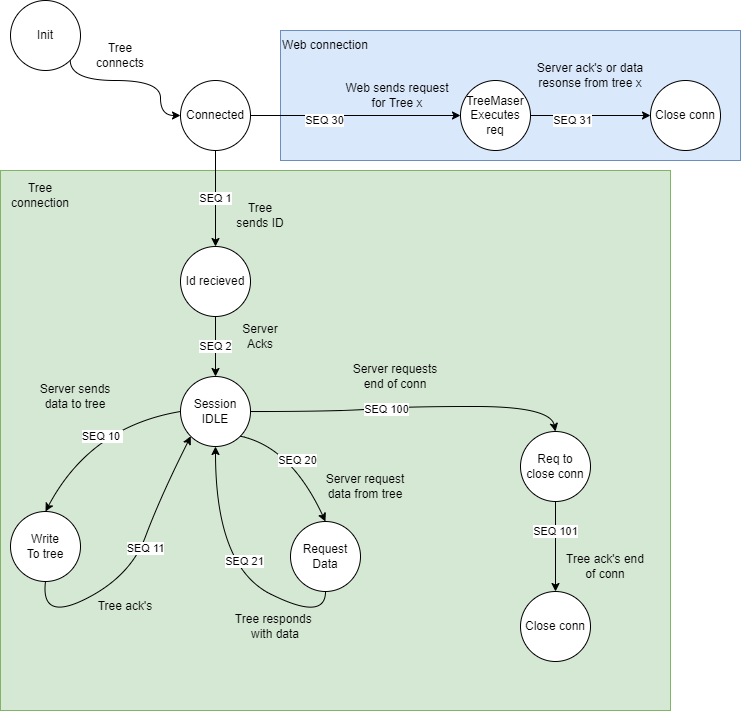

The diagram above was exported from draw.io. Its source (the exported page's mxGraphModel, read from the mxfile embedded in the PNG):
<mxGraphModel dx="1422" dy="865" grid="1" gridSize="10" guides="1" tooltips="1" connect="1" arrows="1" fold="1" page="1" pageScale="1" pageWidth="827" pageHeight="1169" math="0" shadow="0">
  <root>
    <mxCell id="0" />
    <mxCell id="1" parent="0" />
    <mxCell id="lc1sASlZIVVOO5AQfUfI-46" value="" style="rounded=0;whiteSpace=wrap;html=1;fillColor=#dae8fc;strokeColor=#6c8ebf;" vertex="1" parent="1">
      <mxGeometry x="290" y="100" width="460" height="130" as="geometry" />
    </mxCell>
    <mxCell id="lc1sASlZIVVOO5AQfUfI-39" value="" style="rounded=0;whiteSpace=wrap;html=1;fillColor=#d5e8d4;strokeColor=#82b366;" vertex="1" parent="1">
      <mxGeometry x="10" y="240" width="670" height="540" as="geometry" />
    </mxCell>
    <mxCell id="lc1sASlZIVVOO5AQfUfI-15" style="edgeStyle=orthogonalEdgeStyle;rounded=0;orthogonalLoop=1;jettySize=auto;html=1;exitX=1;exitY=1;exitDx=0;exitDy=0;curved=1;" edge="1" parent="1" source="lc1sASlZIVVOO5AQfUfI-1" target="lc1sASlZIVVOO5AQfUfI-3">
      <mxGeometry relative="1" as="geometry">
        <Array as="points">
          <mxPoint x="170" y="150" />
          <mxPoint x="170" y="185" />
        </Array>
      </mxGeometry>
    </mxCell>
    <mxCell id="lc1sASlZIVVOO5AQfUfI-1" value="Init" style="ellipse;whiteSpace=wrap;html=1;aspect=fixed;" vertex="1" parent="1">
      <mxGeometry x="20" y="70" width="70" height="70" as="geometry" />
    </mxCell>
    <mxCell id="lc1sASlZIVVOO5AQfUfI-16" value="SEQ 1" style="edgeStyle=orthogonalEdgeStyle;rounded=0;orthogonalLoop=1;jettySize=auto;html=1;entryX=0.5;entryY=0;entryDx=0;entryDy=0;" edge="1" parent="1" source="lc1sASlZIVVOO5AQfUfI-3" target="lc1sASlZIVVOO5AQfUfI-4">
      <mxGeometry relative="1" as="geometry" />
    </mxCell>
    <mxCell id="lc1sASlZIVVOO5AQfUfI-3" value="Connected" style="ellipse;whiteSpace=wrap;html=1;aspect=fixed;" vertex="1" parent="1">
      <mxGeometry x="190" y="150" width="70" height="70" as="geometry" />
    </mxCell>
    <mxCell id="lc1sASlZIVVOO5AQfUfI-17" value="SEQ 2" style="edgeStyle=orthogonalEdgeStyle;rounded=0;orthogonalLoop=1;jettySize=auto;html=1;" edge="1" parent="1" source="lc1sASlZIVVOO5AQfUfI-4" target="lc1sASlZIVVOO5AQfUfI-5">
      <mxGeometry relative="1" as="geometry" />
    </mxCell>
    <mxCell id="lc1sASlZIVVOO5AQfUfI-4" value="Id recieved" style="ellipse;whiteSpace=wrap;html=1;aspect=fixed;" vertex="1" parent="1">
      <mxGeometry x="190" y="316" width="70" height="70" as="geometry" />
    </mxCell>
    <mxCell id="lc1sASlZIVVOO5AQfUfI-5" value="Session IDLE" style="ellipse;whiteSpace=wrap;html=1;aspect=fixed;" vertex="1" parent="1">
      <mxGeometry x="190" y="446" width="70" height="70" as="geometry" />
    </mxCell>
    <mxCell id="lc1sASlZIVVOO5AQfUfI-6" value="Write&lt;br&gt;To tree" style="ellipse;whiteSpace=wrap;html=1;aspect=fixed;" vertex="1" parent="1">
      <mxGeometry x="20" y="581" width="70" height="70" as="geometry" />
    </mxCell>
    <mxCell id="lc1sASlZIVVOO5AQfUfI-7" value="Request&lt;br&gt;Data" style="ellipse;whiteSpace=wrap;html=1;aspect=fixed;" vertex="1" parent="1">
      <mxGeometry x="300" y="591" width="70" height="70" as="geometry" />
    </mxCell>
    <mxCell id="lc1sASlZIVVOO5AQfUfI-26" value="SEQ 101" style="edgeStyle=orthogonalEdgeStyle;curved=1;rounded=0;orthogonalLoop=1;jettySize=auto;html=1;entryX=0.5;entryY=0;entryDx=0;entryDy=0;" edge="1" parent="1" source="lc1sASlZIVVOO5AQfUfI-8" target="lc1sASlZIVVOO5AQfUfI-25">
      <mxGeometry x="-0.3333" relative="1" as="geometry">
        <Array as="points">
          <mxPoint x="565" y="601" />
          <mxPoint x="565" y="601" />
        </Array>
        <mxPoint as="offset" />
      </mxGeometry>
    </mxCell>
    <mxCell id="lc1sASlZIVVOO5AQfUfI-8" value="Req to&lt;br&gt;close conn" style="ellipse;whiteSpace=wrap;html=1;aspect=fixed;" vertex="1" parent="1">
      <mxGeometry x="530" y="501" width="70" height="70" as="geometry" />
    </mxCell>
    <mxCell id="lc1sASlZIVVOO5AQfUfI-10" value="" style="curved=1;endArrow=classic;html=1;rounded=0;exitX=0;exitY=0.5;exitDx=0;exitDy=0;entryX=0.5;entryY=0;entryDx=0;entryDy=0;" edge="1" parent="1" source="lc1sASlZIVVOO5AQfUfI-5" target="lc1sASlZIVVOO5AQfUfI-6">
      <mxGeometry width="50" height="50" relative="1" as="geometry">
        <mxPoint x="50" y="436" as="sourcePoint" />
        <mxPoint x="100" y="386" as="targetPoint" />
        <Array as="points">
          <mxPoint x="100" y="496" />
        </Array>
      </mxGeometry>
    </mxCell>
    <mxCell id="lc1sASlZIVVOO5AQfUfI-21" value="SEQ 10&amp;nbsp;" style="edgeLabel;html=1;align=center;verticalAlign=middle;resizable=0;points=[];" vertex="1" connectable="0" parent="lc1sASlZIVVOO5AQfUfI-10">
      <mxGeometry x="-0.0052" y="14" relative="1" as="geometry">
        <mxPoint y="1" as="offset" />
      </mxGeometry>
    </mxCell>
    <mxCell id="lc1sASlZIVVOO5AQfUfI-11" value="SEQ 20" style="curved=1;endArrow=classic;html=1;rounded=0;exitX=1;exitY=1;exitDx=0;exitDy=0;entryX=0.5;entryY=0;entryDx=0;entryDy=0;" edge="1" parent="1" source="lc1sASlZIVVOO5AQfUfI-5" target="lc1sASlZIVVOO5AQfUfI-7">
      <mxGeometry width="50" height="50" relative="1" as="geometry">
        <mxPoint x="200" y="491" as="sourcePoint" />
        <mxPoint x="125" y="566" as="targetPoint" />
        <Array as="points">
          <mxPoint x="300" y="516" />
        </Array>
      </mxGeometry>
    </mxCell>
    <mxCell id="lc1sASlZIVVOO5AQfUfI-12" value="" style="curved=1;endArrow=classic;html=1;rounded=0;exitX=1;exitY=0.5;exitDx=0;exitDy=0;entryX=0.5;entryY=0;entryDx=0;entryDy=0;" edge="1" parent="1" source="lc1sASlZIVVOO5AQfUfI-5" target="lc1sASlZIVVOO5AQfUfI-8">
      <mxGeometry width="50" height="50" relative="1" as="geometry">
        <mxPoint x="210" y="501" as="sourcePoint" />
        <mxPoint x="135" y="576" as="targetPoint" />
        <Array as="points">
          <mxPoint x="350" y="481" />
          <mxPoint x="410" y="476" />
          <mxPoint x="560" y="476" />
        </Array>
      </mxGeometry>
    </mxCell>
    <mxCell id="lc1sASlZIVVOO5AQfUfI-24" value="SEQ 100" style="edgeLabel;html=1;align=center;verticalAlign=middle;resizable=0;points=[];" vertex="1" connectable="0" parent="lc1sASlZIVVOO5AQfUfI-12">
      <mxGeometry x="-0.1667" y="-1" relative="1" as="geometry">
        <mxPoint as="offset" />
      </mxGeometry>
    </mxCell>
    <mxCell id="lc1sASlZIVVOO5AQfUfI-13" value="" style="curved=1;endArrow=classic;html=1;rounded=0;exitX=0.5;exitY=1;exitDx=0;exitDy=0;entryX=0.5;entryY=1;entryDx=0;entryDy=0;" edge="1" parent="1" source="lc1sASlZIVVOO5AQfUfI-7" target="lc1sASlZIVVOO5AQfUfI-5">
      <mxGeometry width="50" height="50" relative="1" as="geometry">
        <mxPoint x="220" y="511" as="sourcePoint" />
        <mxPoint x="145" y="586" as="targetPoint" />
        <Array as="points">
          <mxPoint x="335" y="691" />
          <mxPoint x="225" y="636" />
        </Array>
      </mxGeometry>
    </mxCell>
    <mxCell id="lc1sASlZIVVOO5AQfUfI-23" value="SEQ 21" style="edgeLabel;html=1;align=center;verticalAlign=middle;resizable=0;points=[];" vertex="1" connectable="0" parent="lc1sASlZIVVOO5AQfUfI-13">
      <mxGeometry x="-0.0466" y="-18" relative="1" as="geometry">
        <mxPoint as="offset" />
      </mxGeometry>
    </mxCell>
    <mxCell id="lc1sASlZIVVOO5AQfUfI-14" value="" style="curved=1;endArrow=classic;html=1;rounded=0;exitX=0.5;exitY=1;exitDx=0;exitDy=0;entryX=0;entryY=1;entryDx=0;entryDy=0;" edge="1" parent="1" source="lc1sASlZIVVOO5AQfUfI-6" target="lc1sASlZIVVOO5AQfUfI-5">
      <mxGeometry width="50" height="50" relative="1" as="geometry">
        <mxPoint x="315" y="646" as="sourcePoint" />
        <mxPoint x="235" y="526" as="targetPoint" />
        <Array as="points">
          <mxPoint x="50" y="691" />
          <mxPoint x="140" y="646" />
          <mxPoint x="170" y="566" />
        </Array>
      </mxGeometry>
    </mxCell>
    <mxCell id="lc1sASlZIVVOO5AQfUfI-22" value="SEQ 11" style="edgeLabel;html=1;align=center;verticalAlign=middle;resizable=0;points=[];" vertex="1" connectable="0" parent="lc1sASlZIVVOO5AQfUfI-14">
      <mxGeometry x="0.1761" y="-3" relative="1" as="geometry">
        <mxPoint as="offset" />
      </mxGeometry>
    </mxCell>
    <mxCell id="lc1sASlZIVVOO5AQfUfI-18" value="Tree connects" style="text;html=1;strokeColor=none;fillColor=none;align=center;verticalAlign=middle;whiteSpace=wrap;rounded=0;" vertex="1" parent="1">
      <mxGeometry x="100" y="110" width="60" height="30" as="geometry" />
    </mxCell>
    <mxCell id="lc1sASlZIVVOO5AQfUfI-19" value="Tree sends ID" style="text;html=1;strokeColor=none;fillColor=none;align=center;verticalAlign=middle;whiteSpace=wrap;rounded=0;" vertex="1" parent="1">
      <mxGeometry x="240" y="270" width="60" height="30" as="geometry" />
    </mxCell>
    <mxCell id="lc1sASlZIVVOO5AQfUfI-20" value="Server Acks" style="text;html=1;strokeColor=none;fillColor=none;align=center;verticalAlign=middle;whiteSpace=wrap;rounded=0;" vertex="1" parent="1">
      <mxGeometry x="240" y="391" width="60" height="30" as="geometry" />
    </mxCell>
    <mxCell id="lc1sASlZIVVOO5AQfUfI-25" value="Close conn" style="ellipse;whiteSpace=wrap;html=1;aspect=fixed;" vertex="1" parent="1">
      <mxGeometry x="530" y="661" width="70" height="70" as="geometry" />
    </mxCell>
    <mxCell id="lc1sASlZIVVOO5AQfUfI-27" value="Server sends data to tree" style="text;html=1;strokeColor=none;fillColor=none;align=center;verticalAlign=middle;whiteSpace=wrap;rounded=0;" vertex="1" parent="1">
      <mxGeometry x="40" y="451" width="90" height="30" as="geometry" />
    </mxCell>
    <mxCell id="lc1sASlZIVVOO5AQfUfI-30" value="Server request&lt;br&gt;data from tree" style="text;html=1;strokeColor=none;fillColor=none;align=center;verticalAlign=middle;whiteSpace=wrap;rounded=0;" vertex="1" parent="1">
      <mxGeometry x="330" y="541" width="90" height="30" as="geometry" />
    </mxCell>
    <mxCell id="lc1sASlZIVVOO5AQfUfI-31" value="Tree responds&amp;nbsp;&lt;br&gt;with data" style="text;html=1;strokeColor=none;fillColor=none;align=center;verticalAlign=middle;whiteSpace=wrap;rounded=0;" vertex="1" parent="1">
      <mxGeometry x="240" y="681" width="90" height="30" as="geometry" />
    </mxCell>
    <mxCell id="lc1sASlZIVVOO5AQfUfI-32" value="Tree ack's" style="text;html=1;strokeColor=none;fillColor=none;align=center;verticalAlign=middle;whiteSpace=wrap;rounded=0;" vertex="1" parent="1">
      <mxGeometry x="90" y="661" width="90" height="30" as="geometry" />
    </mxCell>
    <mxCell id="lc1sASlZIVVOO5AQfUfI-33" value="Server requests end of conn" style="text;html=1;strokeColor=none;fillColor=none;align=center;verticalAlign=middle;whiteSpace=wrap;rounded=0;" vertex="1" parent="1">
      <mxGeometry x="360" y="431" width="90" height="30" as="geometry" />
    </mxCell>
    <mxCell id="lc1sASlZIVVOO5AQfUfI-35" value="Tree ack's end of conn" style="text;html=1;strokeColor=none;fillColor=none;align=center;verticalAlign=middle;whiteSpace=wrap;rounded=0;" vertex="1" parent="1">
      <mxGeometry x="570" y="621" width="90" height="30" as="geometry" />
    </mxCell>
    <mxCell id="lc1sASlZIVVOO5AQfUfI-36" value="TreeMaser&lt;br&gt;Executes req" style="ellipse;whiteSpace=wrap;html=1;aspect=fixed;" vertex="1" parent="1">
      <mxGeometry x="470" y="150" width="70" height="70" as="geometry" />
    </mxCell>
    <mxCell id="lc1sASlZIVVOO5AQfUfI-37" value="SEQ 30" style="edgeStyle=orthogonalEdgeStyle;rounded=0;orthogonalLoop=1;jettySize=auto;html=1;entryX=0;entryY=0.5;entryDx=0;entryDy=0;exitX=1;exitY=0.5;exitDx=0;exitDy=0;" edge="1" parent="1" source="lc1sASlZIVVOO5AQfUfI-3" target="lc1sASlZIVVOO5AQfUfI-36">
      <mxGeometry x="-0.2941" y="-5" relative="1" as="geometry">
        <mxPoint x="235" y="230" as="sourcePoint" />
        <mxPoint x="235" y="275" as="targetPoint" />
        <mxPoint as="offset" />
      </mxGeometry>
    </mxCell>
    <mxCell id="lc1sASlZIVVOO5AQfUfI-38" value="Web sends request for Tree x" style="text;html=1;strokeColor=none;fillColor=none;align=center;verticalAlign=middle;whiteSpace=wrap;rounded=0;" vertex="1" parent="1">
      <mxGeometry x="347" y="150" width="120" height="30" as="geometry" />
    </mxCell>
    <mxCell id="lc1sASlZIVVOO5AQfUfI-40" value="Tree connection" style="text;html=1;strokeColor=none;fillColor=none;align=center;verticalAlign=middle;whiteSpace=wrap;rounded=0;" vertex="1" parent="1">
      <mxGeometry x="20" y="250" width="60" height="30" as="geometry" />
    </mxCell>
    <mxCell id="lc1sASlZIVVOO5AQfUfI-43" value="SEQ 31" style="edgeStyle=orthogonalEdgeStyle;rounded=0;orthogonalLoop=1;jettySize=auto;html=1;exitX=1;exitY=0.5;exitDx=0;exitDy=0;" edge="1" parent="1" source="lc1sASlZIVVOO5AQfUfI-36">
      <mxGeometry x="-0.2941" y="-5" relative="1" as="geometry">
        <mxPoint x="570" y="170" as="sourcePoint" />
        <mxPoint x="660" y="185" as="targetPoint" />
        <mxPoint as="offset" />
      </mxGeometry>
    </mxCell>
    <mxCell id="lc1sASlZIVVOO5AQfUfI-44" value="Close conn" style="ellipse;whiteSpace=wrap;html=1;aspect=fixed;" vertex="1" parent="1">
      <mxGeometry x="660" y="150" width="70" height="70" as="geometry" />
    </mxCell>
    <mxCell id="lc1sASlZIVVOO5AQfUfI-45" value="Server ack's or data&lt;br&gt;resonse from tree x" style="text;html=1;strokeColor=none;fillColor=none;align=center;verticalAlign=middle;whiteSpace=wrap;rounded=0;" vertex="1" parent="1">
      <mxGeometry x="540" y="130" width="120" height="30" as="geometry" />
    </mxCell>
    <mxCell id="lc1sASlZIVVOO5AQfUfI-47" value="Web connection" style="text;html=1;strokeColor=none;fillColor=none;align=center;verticalAlign=middle;whiteSpace=wrap;rounded=0;" vertex="1" parent="1">
      <mxGeometry x="290" y="100" width="90" height="30" as="geometry" />
    </mxCell>
  </root>
</mxGraphModel>